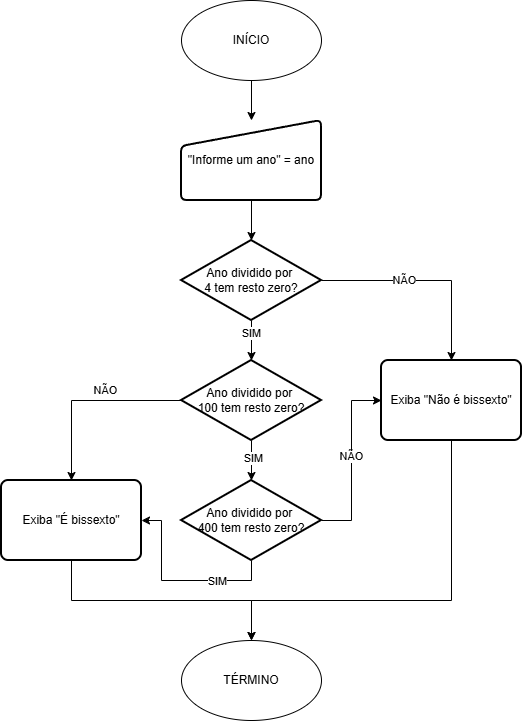

The diagram above was exported from draw.io. Its source (the exported page's mxGraphModel, read from the mxfile embedded in the PNG):
<mxGraphModel dx="703" dy="776" grid="1" gridSize="10" guides="1" tooltips="1" connect="1" arrows="1" fold="1" page="1" pageScale="1" pageWidth="827" pageHeight="1169" background="light-dark(#FFFFFF,#000000)" math="0" shadow="0">
  <root>
    <mxCell id="0" />
    <mxCell id="1" parent="0" />
    <mxCell id="jOn8p4bSblcnfcAu0erD-24" edge="1" parent="1" source="jOn8p4bSblcnfcAu0erD-1" style="edgeStyle=orthogonalEdgeStyle;rounded=0;orthogonalLoop=1;jettySize=auto;html=1;exitX=0.5;exitY=1;exitDx=0;exitDy=0;entryX=0.5;entryY=0;entryDx=0;entryDy=0;strokeColor=light-dark(#000000,#FFFFFF);fillColor=light-dark(transparent,#FFB570);" target="jOn8p4bSblcnfcAu0erD-23">
      <mxGeometry relative="1" as="geometry" />
    </mxCell>
    <mxCell id="jOn8p4bSblcnfcAu0erD-1" parent="1" style="ellipse;whiteSpace=wrap;html=1;fillColor=light-dark(#FFFFFF,#C3ABD0);strokeColor=light-dark(#000000,#FFFFFF);" value="INÍCIO" vertex="1">
      <mxGeometry height="80" width="140" x="230" y="40" as="geometry" />
    </mxCell>
    <mxCell id="jOn8p4bSblcnfcAu0erD-2" parent="1" style="ellipse;whiteSpace=wrap;html=1;fillColor=light-dark(#FFFFFF,#C3ABD0);strokeColor=light-dark(#000000,#FFFFFF);" value="TÉRMINO" vertex="1">
      <mxGeometry height="80" width="140" x="230" y="680" as="geometry" />
    </mxCell>
    <mxCell id="jOn8p4bSblcnfcAu0erD-23" parent="1" style="html=1;strokeWidth=2;shape=manualInput;whiteSpace=wrap;rounded=1;size=26;arcSize=11;strokeColor=light-dark(#000000,#FFFFFF);fillColor=light-dark(#FFFFFF,#C3ABD0);" value="&quot;Informe um ano&quot; = ano" vertex="1">
      <mxGeometry height="80" width="140" x="230" y="160" as="geometry" />
    </mxCell>
    <mxCell id="jOn8p4bSblcnfcAu0erD-98" edge="1" parent="1" source="jOn8p4bSblcnfcAu0erD-79" style="edgeStyle=orthogonalEdgeStyle;rounded=0;orthogonalLoop=1;jettySize=auto;html=1;exitX=1;exitY=0.5;exitDx=0;exitDy=0;exitPerimeter=0;entryX=0.5;entryY=0;entryDx=0;entryDy=0;" target="jOn8p4bSblcnfcAu0erD-97">
      <mxGeometry relative="1" as="geometry" />
    </mxCell>
    <mxCell id="jOn8p4bSblcnfcAu0erD-101" connectable="0" parent="jOn8p4bSblcnfcAu0erD-98" style="edgeLabel;html=1;align=center;verticalAlign=middle;resizable=0;points=[];" value="NÃO" vertex="1">
      <mxGeometry relative="1" x="-0.2235" y="1" as="geometry">
        <mxPoint as="offset" />
      </mxGeometry>
    </mxCell>
    <mxCell id="jOn8p4bSblcnfcAu0erD-79" parent="1" style="strokeWidth=2;html=1;shape=mxgraph.flowchart.decision;whiteSpace=wrap;fillColor=light-dark(#FFFFFF,#C3ABD0);" value="Ano dividido por&amp;nbsp;&lt;div&gt;4 tem resto zero?&lt;/div&gt;" vertex="1">
      <mxGeometry height="80" width="140" x="230" y="280" as="geometry" />
    </mxCell>
    <mxCell id="jOn8p4bSblcnfcAu0erD-81" edge="1" parent="1" source="jOn8p4bSblcnfcAu0erD-23" style="edgeStyle=orthogonalEdgeStyle;rounded=0;orthogonalLoop=1;jettySize=auto;html=1;exitX=0.5;exitY=1;exitDx=0;exitDy=0;entryX=0.5;entryY=0;entryDx=0;entryDy=0;entryPerimeter=0;" target="jOn8p4bSblcnfcAu0erD-79">
      <mxGeometry relative="1" as="geometry" />
    </mxCell>
    <mxCell id="jOn8p4bSblcnfcAu0erD-104" edge="1" parent="1" source="jOn8p4bSblcnfcAu0erD-96" style="edgeStyle=orthogonalEdgeStyle;rounded=0;orthogonalLoop=1;jettySize=auto;html=1;exitX=0;exitY=0.5;exitDx=0;exitDy=0;exitPerimeter=0;entryX=0.5;entryY=0;entryDx=0;entryDy=0;" target="jOn8p4bSblcnfcAu0erD-103">
      <mxGeometry relative="1" as="geometry">
        <Array as="points">
          <mxPoint x="120" y="440" />
        </Array>
      </mxGeometry>
    </mxCell>
    <mxCell id="jOn8p4bSblcnfcAu0erD-108" connectable="0" parent="jOn8p4bSblcnfcAu0erD-104" style="edgeLabel;html=1;align=center;verticalAlign=middle;resizable=0;points=[];" value="NÃO" vertex="1">
      <mxGeometry relative="1" x="0.0174" as="geometry">
        <mxPoint x="20" y="-11" as="offset" />
      </mxGeometry>
    </mxCell>
    <mxCell id="jOn8p4bSblcnfcAu0erD-96" parent="1" style="strokeWidth=2;html=1;shape=mxgraph.flowchart.decision;whiteSpace=wrap;fillColor=light-dark(#FFFFFF,#C3ABD0);" value="Ano dividido por&amp;nbsp;&lt;div&gt;100 tem resto zero?&lt;/div&gt;" vertex="1">
      <mxGeometry height="80" width="140" x="230" y="400" as="geometry" />
    </mxCell>
    <mxCell id="jOn8p4bSblcnfcAu0erD-110" edge="1" parent="1" source="jOn8p4bSblcnfcAu0erD-97" style="edgeStyle=orthogonalEdgeStyle;rounded=0;orthogonalLoop=1;jettySize=auto;html=1;exitX=0.5;exitY=1;exitDx=0;exitDy=0;entryX=0.5;entryY=0;entryDx=0;entryDy=0;" target="jOn8p4bSblcnfcAu0erD-2">
      <mxGeometry relative="1" as="geometry">
        <Array as="points">
          <mxPoint x="500" y="640" />
          <mxPoint x="300" y="640" />
        </Array>
      </mxGeometry>
    </mxCell>
    <mxCell id="jOn8p4bSblcnfcAu0erD-97" parent="1" style="rounded=1;whiteSpace=wrap;html=1;absoluteArcSize=1;arcSize=14;strokeWidth=2;fillColor=light-dark(#FFFFFF,#C3ABD0);strokeColor=light-dark(#000000,#FFFFFF);" value="Exiba &quot;Não é bissexto&quot;" vertex="1">
      <mxGeometry height="80" width="140" x="430" y="400" as="geometry" />
    </mxCell>
    <mxCell id="jOn8p4bSblcnfcAu0erD-99" edge="1" parent="1" source="jOn8p4bSblcnfcAu0erD-79" style="edgeStyle=orthogonalEdgeStyle;rounded=0;orthogonalLoop=1;jettySize=auto;html=1;exitX=0.5;exitY=1;exitDx=0;exitDy=0;exitPerimeter=0;entryX=0.5;entryY=0;entryDx=0;entryDy=0;entryPerimeter=0;" target="jOn8p4bSblcnfcAu0erD-96">
      <mxGeometry relative="1" as="geometry" />
    </mxCell>
    <mxCell id="jOn8p4bSblcnfcAu0erD-102" connectable="0" parent="jOn8p4bSblcnfcAu0erD-99" style="edgeLabel;html=1;align=center;verticalAlign=middle;resizable=0;points=[];" value="SIM" vertex="1">
      <mxGeometry relative="1" x="-0.4" y="-1" as="geometry">
        <mxPoint as="offset" />
      </mxGeometry>
    </mxCell>
    <mxCell id="jOn8p4bSblcnfcAu0erD-112" edge="1" parent="1" source="jOn8p4bSblcnfcAu0erD-103" style="edgeStyle=orthogonalEdgeStyle;rounded=0;orthogonalLoop=1;jettySize=auto;html=1;exitX=0.5;exitY=1;exitDx=0;exitDy=0;">
      <mxGeometry relative="1" as="geometry">
        <mxPoint x="300" y="680" as="targetPoint" />
      </mxGeometry>
    </mxCell>
    <mxCell id="jOn8p4bSblcnfcAu0erD-103" parent="1" style="rounded=1;whiteSpace=wrap;html=1;absoluteArcSize=1;arcSize=14;strokeWidth=2;fillColor=light-dark(#FFFFFF,#C3ABD0);strokeColor=light-dark(#000000,#FFFFFF);" value="Exiba &quot;É bissexto&quot;" vertex="1">
      <mxGeometry height="80" width="140" x="50" y="520" as="geometry" />
    </mxCell>
    <mxCell id="jOn8p4bSblcnfcAu0erD-109" edge="1" parent="1" source="jOn8p4bSblcnfcAu0erD-105" style="edgeStyle=orthogonalEdgeStyle;rounded=0;orthogonalLoop=1;jettySize=auto;html=1;exitX=1;exitY=0.5;exitDx=0;exitDy=0;exitPerimeter=0;entryX=0;entryY=0.5;entryDx=0;entryDy=0;" target="jOn8p4bSblcnfcAu0erD-97">
      <mxGeometry relative="1" as="geometry" />
    </mxCell>
    <mxCell id="jOn8p4bSblcnfcAu0erD-115" connectable="0" parent="jOn8p4bSblcnfcAu0erD-109" style="edgeLabel;html=1;align=center;verticalAlign=middle;resizable=0;points=[];" value="NÃO" vertex="1">
      <mxGeometry relative="1" x="0.0556" y="1" as="geometry">
        <mxPoint as="offset" />
      </mxGeometry>
    </mxCell>
    <mxCell id="jOn8p4bSblcnfcAu0erD-113" edge="1" parent="1" source="jOn8p4bSblcnfcAu0erD-105" style="edgeStyle=orthogonalEdgeStyle;rounded=0;orthogonalLoop=1;jettySize=auto;html=1;exitX=0.5;exitY=1;exitDx=0;exitDy=0;exitPerimeter=0;entryX=1;entryY=0.5;entryDx=0;entryDy=0;" target="jOn8p4bSblcnfcAu0erD-103">
      <mxGeometry relative="1" as="geometry" />
    </mxCell>
    <mxCell id="jOn8p4bSblcnfcAu0erD-114" connectable="0" parent="jOn8p4bSblcnfcAu0erD-113" style="edgeLabel;html=1;align=center;verticalAlign=middle;resizable=0;points=[];" value="SIM" vertex="1">
      <mxGeometry relative="1" x="-0.4211" as="geometry">
        <mxPoint as="offset" />
      </mxGeometry>
    </mxCell>
    <mxCell id="jOn8p4bSblcnfcAu0erD-105" parent="1" style="strokeWidth=2;html=1;shape=mxgraph.flowchart.decision;whiteSpace=wrap;fillColor=light-dark(#FFFFFF,#C3ABD0);" value="Ano dividido por&amp;nbsp;&lt;div&gt;400 tem resto zero?&lt;/div&gt;" vertex="1">
      <mxGeometry height="80" width="140" x="230" y="520" as="geometry" />
    </mxCell>
    <mxCell id="jOn8p4bSblcnfcAu0erD-106" edge="1" parent="1" source="jOn8p4bSblcnfcAu0erD-96" style="edgeStyle=orthogonalEdgeStyle;rounded=0;orthogonalLoop=1;jettySize=auto;html=1;exitX=0.5;exitY=1;exitDx=0;exitDy=0;exitPerimeter=0;entryX=0.5;entryY=0;entryDx=0;entryDy=0;entryPerimeter=0;" target="jOn8p4bSblcnfcAu0erD-105">
      <mxGeometry relative="1" as="geometry" />
    </mxCell>
    <mxCell id="jOn8p4bSblcnfcAu0erD-107" connectable="0" parent="jOn8p4bSblcnfcAu0erD-106" style="edgeLabel;html=1;align=center;verticalAlign=middle;resizable=0;points=[];" value="SIM" vertex="1">
      <mxGeometry relative="1" x="-0.15" y="1" as="geometry">
        <mxPoint as="offset" />
      </mxGeometry>
    </mxCell>
  </root>
</mxGraphModel>